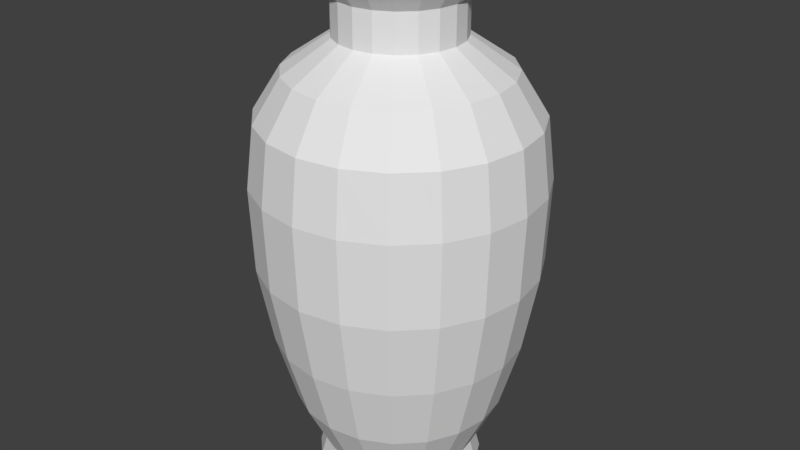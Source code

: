 # Source: vase.blend  (saved by Blender 2.79.0; exported with 4.5.12 LTS)
import bpy
from mathutils import Matrix  # noqa: F401  (used for matrix-valued properties, if any)

bpy.ops.wm.read_factory_settings(use_empty=True)
scene = bpy.context.scene
scene.name = 'Scene'

# ---- collections
col_collection_1 = bpy.data.collections.new('Collection 1'); scene.collection.children.link(col_collection_1)

# ---- world
world_world = bpy.data.worlds.new('World'); scene.world = world_world
world_world.color = (0.05088, 0.05088, 0.05088)
world_world.use_sun_shadow = False
world_world.sun_shadow_jitter_overblur = 0.0
world_world.cycles.sampling_method = 'MANUAL'

# ---- meshes
me_circle = bpy.data.meshes.new('Circle')
me_circle.from_pydata([(0.0, 1.03, 0.0), (-0.309, 0.9813, 0.0), (-0.5878, 0.8393, 0.0), (-0.809, 0.618, 0.0), (-0.9511, 0.3393, 0.0), (-1.0, 0.03024, 0.0), (-0.9511, -0.2788, 0.0), (-0.809, -0.5575, 0.0), (-0.5878, -0.7788, 0.0), (-0.309, -0.9208, 0.0), (3.258e-07, -0.9698, 0.0), (0.309, -0.9208, 0.0), (0.5878, -0.7788, 0.0), (0.809, -0.5575, 0.0), (0.9511, -0.2788, 0.0), (1.0, 0.03024, 0.0), (0.9511, 0.3393, 0.0), (0.809, 0.618, 0.0), (0.5878, 0.8393, 0.0), (0.309, 0.9813, 0.0), (-4.171e-09, 0.9585, 0.262), (-0.2868, 0.913, 0.262), (-0.5456, 0.7812, 0.262), (-0.751, 0.5758, 0.262), (-0.8828, 0.3171, 0.262), (-0.9282, 0.03024, 0.262), (-0.8828, -0.2566, 0.262), (-0.751, -0.5154, 0.262), (-0.5456, -0.7207, 0.262), (-0.2868, -0.8526, 0.262), (2.983e-07, -0.898, 0.262), (0.2868, -0.8526, 0.262), (0.5456, -0.7207, 0.262), (0.751, -0.5154, 0.262), (0.8828, -0.2566, 0.262), (0.9282, 0.03024, 0.262), (0.8828, 0.3171, 0.262), (0.751, 0.5758, 0.262), (0.5456, 0.7812, 0.262), (0.2868, 0.913, 0.262), (1.57e-08, 1.291, 0.9373), (-0.3897, 1.229, 0.9373), (-0.7412, 1.05, 0.9373), (-1.02, 0.7714, 0.9373), (-1.199, 0.4199, 0.9373), (-1.261, 0.03024, 0.9373), (-1.199, -0.3594, 0.9373), (-1.02, -0.7109, 0.9373), (-0.7412, -0.9899, 0.9373), (-0.3897, -1.169, 0.9373), (4.266e-07, -1.231, 0.9373), (0.3897, -1.169, 0.9373), (0.7412, -0.9899, 0.9373), (1.02, -0.7109, 0.9373), (1.199, -0.3594, 0.9373), (1.261, 0.03024, 0.9373), (1.199, 0.4199, 0.9373), (1.02, 0.7714, 0.9373), (0.7412, 1.05, 0.9373), (0.3896, 1.229, 0.9373), (3.346e-08, 1.528, 1.764), (-0.4627, 1.454, 1.764), (-0.8802, 1.242, 1.764), (-1.211, 0.9104, 1.764), (-1.424, 0.493, 1.764), (-1.497, 0.03024, 1.764), (-1.424, -0.4325, 1.764), (-1.211, -0.8499, 1.764), (-0.8802, -1.181, 1.764), (-0.4627, -1.394, 1.764), (5.214e-07, -1.467, 1.764), (0.4627, -1.394, 1.764), (0.8802, -1.181, 1.764), (1.211, -0.8499, 1.764), (1.424, -0.4325, 1.764), (1.497, 0.03024, 1.764), (1.424, 0.493, 1.764), (1.211, 0.9104, 1.764), (0.8802, 1.242, 1.764), (0.4627, 1.454, 1.764), (4.285e-08, 1.698, 2.701), (-0.5154, 1.616, 2.701), (-0.9803, 1.379, 2.701), (-1.349, 1.011, 2.701), (-1.586, 0.5456, 2.701), (-1.668, 0.03024, 2.701), (-1.586, -0.4851, 2.701), (-1.349, -0.95, 2.701), (-0.9803, -1.319, 2.701), (-0.5154, -1.556, 2.701), (5.863e-07, -1.638, 2.701), (0.5154, -1.556, 2.701), (0.9803, -1.319, 2.701), (1.349, -0.95, 2.701), (1.586, -0.4851, 2.701), (1.668, 0.03024, 2.701), (1.586, 0.5456, 2.701), (1.349, 1.011, 2.701), (0.9803, 1.379, 2.701), (0.5154, 1.616, 2.701), (4.354e-08, 1.735, 3.709), (-0.5268, 1.651, 3.709), (-1.002, 1.409, 3.709), (-1.379, 1.032, 3.709), (-1.621, 0.557, 3.709), (-1.705, 0.03024, 3.709), (-1.621, -0.4965, 3.709), (-1.379, -0.9718, 3.709), (-1.002, -1.349, 3.709), (-0.5268, -1.591, 3.709), (5.99e-07, -1.674, 3.709), (0.5268, -1.591, 3.709), (1.002, -1.349, 3.709), (1.379, -0.9718, 3.709), (1.621, -0.4965, 3.709), (1.705, 0.03024, 3.709), (1.621, 0.557, 3.709), (1.379, 1.032, 3.709), (1.002, 1.409, 3.709), (0.5268, 1.651, 3.709), (3.788e-08, 1.644, 4.445), (-0.4987, 1.565, 4.445), (-0.9486, 1.336, 4.445), (-1.306, 0.9788, 4.445), (-1.535, 0.5289, 4.445), (-1.614, 0.03024, 4.445), (-1.535, -0.4685, 4.445), (-1.306, -0.9183, 4.445), (-0.9486, -1.275, 4.445), (-0.4987, -1.505, 4.445), (5.637e-07, -1.584, 4.445), (0.4987, -1.505, 4.445), (0.9486, -1.275, 4.445), (1.306, -0.9183, 4.445), (1.535, -0.4685, 4.445), (1.614, 0.03024, 4.445), (1.535, 0.5289, 4.445), (1.306, 0.9788, 4.445), (0.9486, 1.336, 4.445), (0.4987, 1.565, 4.445), (2.348e-08, 1.322, 4.959), (-0.3991, 1.259, 4.959), (-0.7592, 1.075, 4.959), (-1.045, 0.7895, 4.959), (-1.228, 0.4294, 4.959), (-1.292, 0.03024, 4.959), (-1.228, -0.3689, 4.959), (-1.045, -0.729, 4.959), (-0.7592, -1.015, 4.959), (-0.3991, -1.198, 4.959), (4.444e-07, -1.261, 4.959), (0.3991, -1.198, 4.959), (0.7592, -1.015, 4.959), (1.045, -0.729, 4.959), (1.228, -0.3689, 4.959), (1.292, 0.03024, 4.959), (1.228, 0.4294, 4.959), (1.045, 0.7895, 4.959), (0.7592, 1.075, 4.959), (0.3991, 1.259, 4.959), (-3.297e-08, 0.7706, 5.332), (-0.2288, 0.7343, 5.332), (-0.4352, 0.6292, 5.332), (-0.5989, 0.4654, 5.332), (-0.7041, 0.259, 5.332), (-0.7403, 0.03024, 5.332), (-0.7041, -0.1985, 5.332), (-0.5989, -0.4049, 5.332), (-0.4352, -0.5687, 5.332), (-0.2288, -0.6739, 5.332), (2.083e-07, -0.7101, 5.332), (0.2288, -0.6739, 5.332), (0.4352, -0.5687, 5.332), (0.5989, -0.4049, 5.332), (0.7041, -0.1985, 5.332), (0.7403, 0.03024, 5.332), (0.7041, 0.259, 5.332), (0.5989, 0.4654, 5.332), (0.4352, 0.6292, 5.332), (0.2288, 0.7343, 5.332), (-3.297e-08, 0.7706, 5.775), (-0.2288, 0.7343, 5.775), (-0.4352, 0.6292, 5.775), (-0.5989, 0.4654, 5.775), (-0.7041, 0.259, 5.775), (-0.7403, 0.03024, 5.775), (-0.7041, -0.1985, 5.775), (-0.5989, -0.4049, 5.775), (-0.4352, -0.5687, 5.775), (-0.2288, -0.6739, 5.775), (2.083e-07, -0.7101, 5.775), (0.2288, -0.6739, 5.775), (0.4352, -0.5687, 5.775), (0.5989, -0.4049, 5.775), (0.7041, -0.1985, 5.775), (0.7403, 0.03024, 5.775), (0.7041, 0.259, 5.775), (0.5989, 0.4654, 5.775), (0.4352, 0.6292, 5.775), (0.2288, 0.7343, 5.775), (-1.51e-08, 1.049, 6.138), (-0.3149, 0.9993, 6.138), (-0.5989, 0.8545, 6.138), (-0.8243, 0.6291, 6.138), (-0.969, 0.3451, 6.138), (-1.019, 0.03024, 6.138), (-0.969, -0.2846, 6.138), (-0.8243, -0.5687, 6.138), (-0.5989, -0.7941, 6.138), (-0.3149, -0.9388, 6.138), (3.169e-07, -0.9887, 6.138), (0.3149, -0.9388, 6.138), (0.5989, -0.7941, 6.138), (0.8243, -0.5687, 6.138), (0.969, -0.2846, 6.138), (1.019, 0.03024, 6.138), (0.969, 0.3451, 6.138), (0.8243, 0.6291, 6.138), (0.5989, 0.8545, 6.138), (0.3149, 0.9993, 6.138)], [], [(15, 14, 34, 35), (8, 7, 27, 28), (1, 0, 20, 21), (16, 15, 35, 36), (9, 8, 28, 29), (2, 1, 21, 22), (17, 16, 36, 37), (10, 9, 29, 30), (3, 2, 22, 23), (18, 17, 37, 38), (11, 10, 30, 31), (4, 3, 23, 24), (19, 18, 38, 39), (12, 11, 31, 32), (5, 4, 24, 25), (0, 19, 39, 20), (13, 12, 32, 33), (6, 5, 25, 26), (14, 13, 33, 34), (7, 6, 26, 27), (30, 29, 49, 50), (23, 22, 42, 43), (38, 37, 57, 58), (31, 30, 50, 51), (24, 23, 43, 44), (39, 38, 58, 59), (32, 31, 51, 52), (25, 24, 44, 45), (20, 39, 59, 40), (33, 32, 52, 53), (26, 25, 45, 46), (34, 33, 53, 54), (27, 26, 46, 47), (35, 34, 54, 55), (28, 27, 47, 48), (21, 20, 40, 41), (36, 35, 55, 56), (29, 28, 48, 49), (22, 21, 41, 42), (37, 36, 56, 57), (47, 46, 66, 67), (55, 54, 74, 75), (48, 47, 67, 68), (41, 40, 60, 61), (56, 55, 75, 76), (49, 48, 68, 69), (42, 41, 61, 62), (57, 56, 76, 77), (50, 49, 69, 70), (43, 42, 62, 63), (58, 57, 77, 78), (51, 50, 70, 71), (44, 43, 63, 64), (59, 58, 78, 79), (52, 51, 71, 72), (45, 44, 64, 65), (40, 59, 79, 60), (53, 52, 72, 73), (46, 45, 65, 66), (54, 53, 73, 74), (64, 63, 83, 84), (79, 78, 98, 99), (72, 71, 91, 92), (65, 64, 84, 85), (60, 79, 99, 80), (73, 72, 92, 93), (66, 65, 85, 86), (74, 73, 93, 94), (67, 66, 86, 87), (75, 74, 94, 95), (68, 67, 87, 88), (61, 60, 80, 81), (76, 75, 95, 96), (69, 68, 88, 89), (62, 61, 81, 82), (77, 76, 96, 97), (70, 69, 89, 90), (63, 62, 82, 83), (78, 77, 97, 98), (71, 70, 90, 91), (81, 80, 100, 101), (96, 95, 115, 116), (89, 88, 108, 109), (82, 81, 101, 102), (97, 96, 116, 117), (90, 89, 109, 110), (83, 82, 102, 103), (98, 97, 117, 118), (91, 90, 110, 111), (84, 83, 103, 104), (99, 98, 118, 119), (92, 91, 111, 112), (85, 84, 104, 105), (80, 99, 119, 100), (93, 92, 112, 113), (86, 85, 105, 106), (94, 93, 113, 114), (87, 86, 106, 107), (95, 94, 114, 115), (88, 87, 107, 108), (100, 119, 139, 120), (113, 112, 132, 133), (106, 105, 125, 126), (114, 113, 133, 134), (107, 106, 126, 127), (115, 114, 134, 135), (108, 107, 127, 128), (101, 100, 120, 121), (116, 115, 135, 136), (109, 108, 128, 129), (102, 101, 121, 122), (117, 116, 136, 137), (110, 109, 129, 130), (103, 102, 122, 123), (118, 117, 137, 138), (111, 110, 130, 131), (104, 103, 123, 124), (119, 118, 138, 139), (112, 111, 131, 132), (105, 104, 124, 125), (137, 136, 156, 157), (130, 129, 149, 150), (123, 122, 142, 143), (138, 137, 157, 158), (131, 130, 150, 151), (124, 123, 143, 144), (139, 138, 158, 159), (132, 131, 151, 152), (125, 124, 144, 145), (120, 139, 159, 140), (133, 132, 152, 153), (126, 125, 145, 146), (134, 133, 153, 154), (127, 126, 146, 147), (135, 134, 154, 155), (128, 127, 147, 148), (121, 120, 140, 141), (136, 135, 155, 156), (129, 128, 148, 149), (122, 121, 141, 142), (154, 153, 173, 174), (147, 146, 166, 167), (155, 154, 174, 175), (148, 147, 167, 168), (141, 140, 160, 161), (156, 155, 175, 176), (149, 148, 168, 169), (142, 141, 161, 162), (157, 156, 176, 177), (150, 149, 169, 170), (143, 142, 162, 163), (158, 157, 177, 178), (151, 150, 170, 171), (144, 143, 163, 164), (159, 158, 178, 179), (152, 151, 171, 172), (145, 144, 164, 165), (140, 159, 179, 160), (153, 152, 172, 173), (146, 145, 165, 166), (171, 170, 190, 191), (164, 163, 183, 184), (179, 178, 198, 199), (172, 171, 191, 192), (165, 164, 184, 185), (160, 179, 199, 180), (173, 172, 192, 193), (166, 165, 185, 186), (174, 173, 193, 194), (167, 166, 186, 187), (175, 174, 194, 195), (168, 167, 187, 188), (161, 160, 180, 181), (176, 175, 195, 196), (169, 168, 188, 189), (162, 161, 181, 182), (177, 176, 196, 197), (170, 169, 189, 190), (163, 162, 182, 183), (178, 177, 197, 198), (188, 187, 207, 208), (181, 180, 200, 201), (196, 195, 215, 216), (189, 188, 208, 209), (182, 181, 201, 202), (197, 196, 216, 217), (190, 189, 209, 210), (183, 182, 202, 203), (198, 197, 217, 218), (191, 190, 210, 211), (184, 183, 203, 204), (199, 198, 218, 219), (192, 191, 211, 212), (185, 184, 204, 205), (180, 199, 219, 200), (193, 192, 212, 213), (186, 185, 205, 206), (194, 193, 213, 214), (187, 186, 206, 207), (195, 194, 214, 215)])
me_circle.use_remesh_preserve_volume = False
me_circle.use_remesh_preserve_attributes = False
me_circle.use_mirror_vertex_groups = False
me_circle.update()

# ---- objects
ob_circle = bpy.data.objects.new('Circle', me_circle)

# ---- transforms, parenting, visibility, modifiers, constraints
ob_circle.location = (0.0, 0.0, -4.541)
ob_circle.scale = (1.439, 1.439, 1.439)
ob_circle.lineart.crease_threshold = 0.0

# ---- collection membership
col_collection_1.objects.link(ob_circle)

# ---- scene / render settings (as saved in the file)
scene.frame_start = 1; scene.frame_end = 250; scene.frame_set(1)
scene.render.engine = 'BLENDER_EEVEE_NEXT'
scene.render.resolution_percentage = 50
scene.render.dither_intensity = 0.0
scene.cycles.use_denoising = False
scene.cycles.samples = 128
scene.cycles.sampling_pattern = 'TABULATED_SOBOL'
scene.cycles.use_adaptive_sampling = False
scene.cycles.use_light_tree = False
scene.cycles.blur_glossy = 0.0
scene.cycles.sample_clamp_indirect = 0.0
scene.view_settings.view_transform = 'Standard'
bpy.context.view_layer.update()

# ---- added for rendering (the .blend has no active camera and no usable light): camera, sun
cam_auto = bpy.data.cameras.new('AutoCamera')
cam_auto.lens = 50.0
cam_auto.sensor_width = 36.0
cam_auto.clip_end = 1000.0
ob_auto_camera = bpy.data.objects.new('AutoCamera', cam_auto)
scene.collection.objects.link(ob_auto_camera)
ob_auto_camera.location = (10.3946, -12.4301, 8.1924)
ob_auto_camera.rotation_euler = (1.09748, -7.21219e-08, 0.694738)
scene.camera = ob_auto_camera
light_auto_sun = bpy.data.lights.new('AutoSun', 'SUN')
light_auto_sun.energy = 3.0
light_auto_sun.angle = 0.0523599
ob_auto_sun = bpy.data.objects.new('AutoSun', light_auto_sun)
scene.collection.objects.link(ob_auto_sun)
ob_auto_sun.rotation_euler = (0.872665, 0.174533, 0.523599)
bpy.context.view_layer.update()
